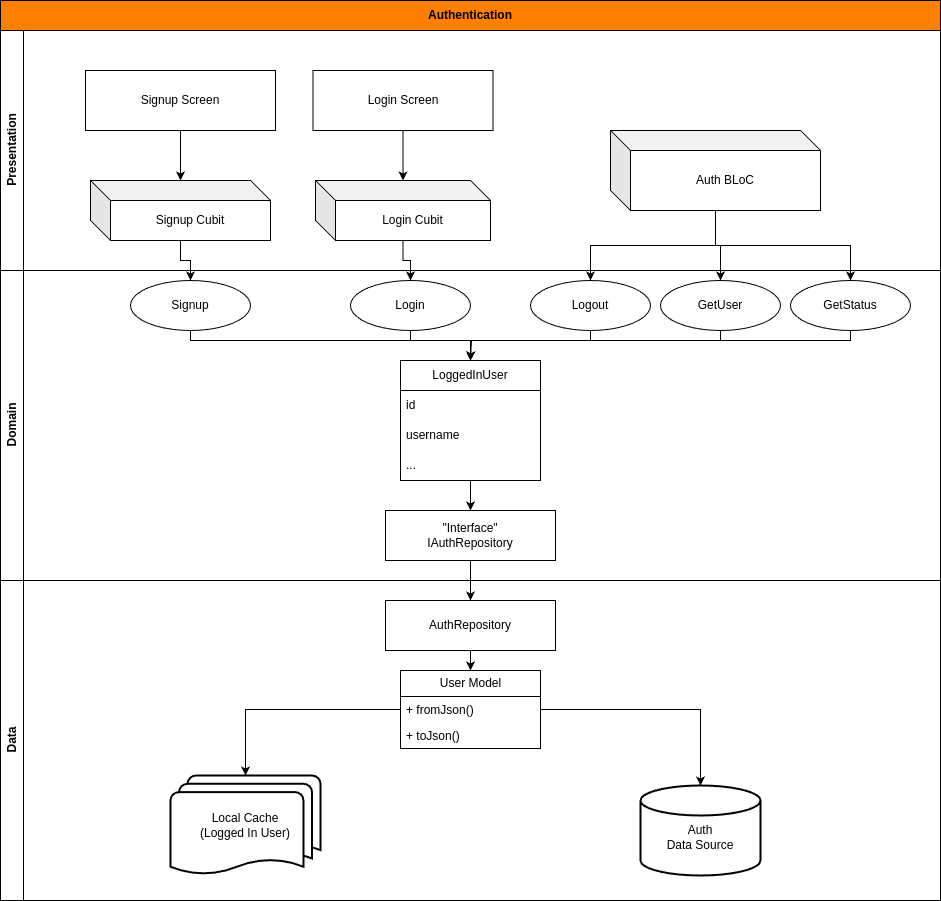

The diagram above was exported from draw.io. Its source (the exported page's mxGraphModel, read from the mxfile embedded in the PNG):
<mxGraphModel dx="1604" dy="793" grid="1" gridSize="10" guides="1" tooltips="1" connect="1" arrows="1" fold="1" page="1" pageScale="1" pageWidth="850" pageHeight="1100" math="0" shadow="0">
  <root>
    <mxCell id="0" />
    <mxCell id="1" parent="0" />
    <mxCell id="jLF1a_VgavGBhvlkSuKa-1" value="Authentication" style="swimlane;whiteSpace=wrap;html=1;fillColor=#FF8000;startSize=30;" vertex="1" parent="1">
      <mxGeometry x="40" y="30" width="940" height="900" as="geometry" />
    </mxCell>
    <mxCell id="jLF1a_VgavGBhvlkSuKa-2" value="Presentation" style="swimlane;horizontal=0;whiteSpace=wrap;html=1;" vertex="1" parent="jLF1a_VgavGBhvlkSuKa-1">
      <mxGeometry y="30" width="940" height="240" as="geometry" />
    </mxCell>
    <mxCell id="jLF1a_VgavGBhvlkSuKa-51" style="edgeStyle=orthogonalEdgeStyle;rounded=0;orthogonalLoop=1;jettySize=auto;html=1;" edge="1" parent="jLF1a_VgavGBhvlkSuKa-2" source="jLF1a_VgavGBhvlkSuKa-5" target="jLF1a_VgavGBhvlkSuKa-8">
      <mxGeometry relative="1" as="geometry" />
    </mxCell>
    <mxCell id="jLF1a_VgavGBhvlkSuKa-5" value="Signup Screen" style="rounded=0;whiteSpace=wrap;html=1;" vertex="1" parent="jLF1a_VgavGBhvlkSuKa-2">
      <mxGeometry x="85" y="40" width="190" height="60" as="geometry" />
    </mxCell>
    <mxCell id="jLF1a_VgavGBhvlkSuKa-52" style="edgeStyle=orthogonalEdgeStyle;rounded=0;orthogonalLoop=1;jettySize=auto;html=1;" edge="1" parent="jLF1a_VgavGBhvlkSuKa-2" source="jLF1a_VgavGBhvlkSuKa-6" target="jLF1a_VgavGBhvlkSuKa-16">
      <mxGeometry relative="1" as="geometry" />
    </mxCell>
    <mxCell id="jLF1a_VgavGBhvlkSuKa-6" value="Login&amp;nbsp;Screen" style="rounded=0;whiteSpace=wrap;html=1;" vertex="1" parent="jLF1a_VgavGBhvlkSuKa-2">
      <mxGeometry x="312.5" y="40" width="180" height="60" as="geometry" />
    </mxCell>
    <mxCell id="jLF1a_VgavGBhvlkSuKa-8" value="Signup Cubit" style="shape=cube;whiteSpace=wrap;html=1;boundedLbl=1;backgroundOutline=1;darkOpacity=0.05;darkOpacity2=0.1;" vertex="1" parent="jLF1a_VgavGBhvlkSuKa-2">
      <mxGeometry x="90" y="150" width="180" height="60" as="geometry" />
    </mxCell>
    <mxCell id="jLF1a_VgavGBhvlkSuKa-16" value="Login Cubit" style="shape=cube;whiteSpace=wrap;html=1;boundedLbl=1;backgroundOutline=1;darkOpacity=0.05;darkOpacity2=0.1;" vertex="1" parent="jLF1a_VgavGBhvlkSuKa-2">
      <mxGeometry x="315" y="150" width="175" height="60" as="geometry" />
    </mxCell>
    <mxCell id="jLF1a_VgavGBhvlkSuKa-75" value="Auth BLoC" style="shape=cube;whiteSpace=wrap;html=1;boundedLbl=1;backgroundOutline=1;darkOpacity=0.05;darkOpacity2=0.1;" vertex="1" parent="jLF1a_VgavGBhvlkSuKa-2">
      <mxGeometry x="610" y="100" width="210" height="80" as="geometry" />
    </mxCell>
    <mxCell id="jLF1a_VgavGBhvlkSuKa-3" value="Domain" style="swimlane;horizontal=0;whiteSpace=wrap;html=1;" vertex="1" parent="jLF1a_VgavGBhvlkSuKa-1">
      <mxGeometry y="270" width="940" height="310" as="geometry" />
    </mxCell>
    <mxCell id="jLF1a_VgavGBhvlkSuKa-83" style="edgeStyle=orthogonalEdgeStyle;rounded=0;orthogonalLoop=1;jettySize=auto;html=1;" edge="1" parent="jLF1a_VgavGBhvlkSuKa-3" source="jLF1a_VgavGBhvlkSuKa-17" target="jLF1a_VgavGBhvlkSuKa-25">
      <mxGeometry relative="1" as="geometry">
        <Array as="points">
          <mxPoint x="190" y="70" />
          <mxPoint x="470" y="70" />
        </Array>
      </mxGeometry>
    </mxCell>
    <mxCell id="jLF1a_VgavGBhvlkSuKa-17" value="Signup" style="ellipse;whiteSpace=wrap;html=1;" vertex="1" parent="jLF1a_VgavGBhvlkSuKa-3">
      <mxGeometry x="130" y="10" width="120" height="50" as="geometry" />
    </mxCell>
    <mxCell id="jLF1a_VgavGBhvlkSuKa-84" style="edgeStyle=orthogonalEdgeStyle;rounded=0;orthogonalLoop=1;jettySize=auto;html=1;entryX=0.5;entryY=0;entryDx=0;entryDy=0;" edge="1" parent="jLF1a_VgavGBhvlkSuKa-3" source="jLF1a_VgavGBhvlkSuKa-18" target="jLF1a_VgavGBhvlkSuKa-25">
      <mxGeometry relative="1" as="geometry">
        <Array as="points">
          <mxPoint x="410" y="70" />
          <mxPoint x="470" y="70" />
        </Array>
      </mxGeometry>
    </mxCell>
    <mxCell id="jLF1a_VgavGBhvlkSuKa-18" value="Login" style="ellipse;whiteSpace=wrap;html=1;" vertex="1" parent="jLF1a_VgavGBhvlkSuKa-3">
      <mxGeometry x="350" y="10" width="120" height="50" as="geometry" />
    </mxCell>
    <mxCell id="jLF1a_VgavGBhvlkSuKa-86" style="edgeStyle=orthogonalEdgeStyle;rounded=0;orthogonalLoop=1;jettySize=auto;html=1;entryX=0.5;entryY=0;entryDx=0;entryDy=0;" edge="1" parent="jLF1a_VgavGBhvlkSuKa-3" source="jLF1a_VgavGBhvlkSuKa-19" target="jLF1a_VgavGBhvlkSuKa-25">
      <mxGeometry relative="1" as="geometry">
        <Array as="points">
          <mxPoint x="720" y="70" />
          <mxPoint x="470" y="70" />
        </Array>
      </mxGeometry>
    </mxCell>
    <mxCell id="jLF1a_VgavGBhvlkSuKa-19" value="GetUser" style="ellipse;whiteSpace=wrap;html=1;" vertex="1" parent="jLF1a_VgavGBhvlkSuKa-3">
      <mxGeometry x="660" y="10" width="120" height="50" as="geometry" />
    </mxCell>
    <mxCell id="jLF1a_VgavGBhvlkSuKa-87" style="edgeStyle=orthogonalEdgeStyle;rounded=0;orthogonalLoop=1;jettySize=auto;html=1;" edge="1" parent="jLF1a_VgavGBhvlkSuKa-3" source="jLF1a_VgavGBhvlkSuKa-20">
      <mxGeometry relative="1" as="geometry">
        <mxPoint x="470" y="90" as="targetPoint" />
        <Array as="points">
          <mxPoint x="850" y="70" />
          <mxPoint x="471" y="70" />
        </Array>
      </mxGeometry>
    </mxCell>
    <mxCell id="jLF1a_VgavGBhvlkSuKa-20" value="GetStatus" style="ellipse;whiteSpace=wrap;html=1;" vertex="1" parent="jLF1a_VgavGBhvlkSuKa-3">
      <mxGeometry x="790" y="10" width="120" height="50" as="geometry" />
    </mxCell>
    <mxCell id="jLF1a_VgavGBhvlkSuKa-65" style="edgeStyle=orthogonalEdgeStyle;rounded=0;orthogonalLoop=1;jettySize=auto;html=1;entryX=0.5;entryY=0;entryDx=0;entryDy=0;" edge="1" parent="jLF1a_VgavGBhvlkSuKa-3" source="jLF1a_VgavGBhvlkSuKa-25" target="jLF1a_VgavGBhvlkSuKa-35">
      <mxGeometry relative="1" as="geometry" />
    </mxCell>
    <mxCell id="jLF1a_VgavGBhvlkSuKa-25" value="LoggedInUser" style="swimlane;fontStyle=0;childLayout=stackLayout;horizontal=1;startSize=30;horizontalStack=0;resizeParent=1;resizeParentMax=0;resizeLast=0;collapsible=1;marginBottom=0;whiteSpace=wrap;html=1;" vertex="1" parent="jLF1a_VgavGBhvlkSuKa-3">
      <mxGeometry x="400" y="90" width="140" height="120" as="geometry" />
    </mxCell>
    <mxCell id="jLF1a_VgavGBhvlkSuKa-26" value="id" style="text;strokeColor=none;fillColor=none;align=left;verticalAlign=middle;spacingLeft=4;spacingRight=4;overflow=hidden;points=[[0,0.5],[1,0.5]];portConstraint=eastwest;rotatable=0;whiteSpace=wrap;html=1;" vertex="1" parent="jLF1a_VgavGBhvlkSuKa-25">
      <mxGeometry y="30" width="140" height="30" as="geometry" />
    </mxCell>
    <mxCell id="jLF1a_VgavGBhvlkSuKa-27" value="username" style="text;strokeColor=none;fillColor=none;align=left;verticalAlign=middle;spacingLeft=4;spacingRight=4;overflow=hidden;points=[[0,0.5],[1,0.5]];portConstraint=eastwest;rotatable=0;whiteSpace=wrap;html=1;" vertex="1" parent="jLF1a_VgavGBhvlkSuKa-25">
      <mxGeometry y="60" width="140" height="30" as="geometry" />
    </mxCell>
    <mxCell id="jLF1a_VgavGBhvlkSuKa-28" value="..." style="text;strokeColor=none;fillColor=none;align=left;verticalAlign=middle;spacingLeft=4;spacingRight=4;overflow=hidden;points=[[0,0.5],[1,0.5]];portConstraint=eastwest;rotatable=0;whiteSpace=wrap;html=1;" vertex="1" parent="jLF1a_VgavGBhvlkSuKa-25">
      <mxGeometry y="90" width="140" height="30" as="geometry" />
    </mxCell>
    <mxCell id="jLF1a_VgavGBhvlkSuKa-35" value="&quot;Interface&quot;&lt;br&gt;IAuthRepository" style="rounded=0;whiteSpace=wrap;html=1;" vertex="1" parent="jLF1a_VgavGBhvlkSuKa-3">
      <mxGeometry x="385" y="240" width="170" height="50" as="geometry" />
    </mxCell>
    <mxCell id="jLF1a_VgavGBhvlkSuKa-85" style="edgeStyle=orthogonalEdgeStyle;rounded=0;orthogonalLoop=1;jettySize=auto;html=1;entryX=0.5;entryY=0;entryDx=0;entryDy=0;" edge="1" parent="jLF1a_VgavGBhvlkSuKa-3" source="jLF1a_VgavGBhvlkSuKa-76" target="jLF1a_VgavGBhvlkSuKa-25">
      <mxGeometry relative="1" as="geometry">
        <Array as="points">
          <mxPoint x="590" y="70" />
          <mxPoint x="470" y="70" />
        </Array>
      </mxGeometry>
    </mxCell>
    <mxCell id="jLF1a_VgavGBhvlkSuKa-76" value="Logout" style="ellipse;whiteSpace=wrap;html=1;" vertex="1" parent="jLF1a_VgavGBhvlkSuKa-3">
      <mxGeometry x="530" y="10" width="120" height="50" as="geometry" />
    </mxCell>
    <mxCell id="jLF1a_VgavGBhvlkSuKa-4" value="Data" style="swimlane;horizontal=0;whiteSpace=wrap;html=1;" vertex="1" parent="jLF1a_VgavGBhvlkSuKa-1">
      <mxGeometry y="580" width="940" height="320" as="geometry" />
    </mxCell>
    <mxCell id="jLF1a_VgavGBhvlkSuKa-69" style="edgeStyle=orthogonalEdgeStyle;rounded=0;orthogonalLoop=1;jettySize=auto;html=1;entryX=0.5;entryY=0;entryDx=0;entryDy=0;" edge="1" parent="jLF1a_VgavGBhvlkSuKa-4" source="jLF1a_VgavGBhvlkSuKa-37" target="jLF1a_VgavGBhvlkSuKa-46">
      <mxGeometry relative="1" as="geometry" />
    </mxCell>
    <mxCell id="jLF1a_VgavGBhvlkSuKa-37" value="AuthRepository" style="rounded=0;whiteSpace=wrap;html=1;" vertex="1" parent="jLF1a_VgavGBhvlkSuKa-4">
      <mxGeometry x="385" y="20" width="170" height="50" as="geometry" />
    </mxCell>
    <mxCell id="jLF1a_VgavGBhvlkSuKa-71" style="edgeStyle=orthogonalEdgeStyle;rounded=0;orthogonalLoop=1;jettySize=auto;html=1;" edge="1" parent="jLF1a_VgavGBhvlkSuKa-4" source="jLF1a_VgavGBhvlkSuKa-46" target="jLF1a_VgavGBhvlkSuKa-49">
      <mxGeometry relative="1" as="geometry" />
    </mxCell>
    <mxCell id="jLF1a_VgavGBhvlkSuKa-46" value="User Model" style="swimlane;fontStyle=0;childLayout=stackLayout;horizontal=1;startSize=26;fillColor=none;horizontalStack=0;resizeParent=1;resizeParentMax=0;resizeLast=0;collapsible=1;marginBottom=0;html=1;" vertex="1" parent="jLF1a_VgavGBhvlkSuKa-4">
      <mxGeometry x="400" y="90" width="140" height="78" as="geometry" />
    </mxCell>
    <mxCell id="jLF1a_VgavGBhvlkSuKa-47" value="+ fromJson()&lt;div&gt;&lt;br/&gt;&lt;/div&gt;" style="text;strokeColor=none;fillColor=none;align=left;verticalAlign=top;spacingLeft=4;spacingRight=4;overflow=hidden;rotatable=0;points=[[0,0.5],[1,0.5]];portConstraint=eastwest;whiteSpace=wrap;html=1;" vertex="1" parent="jLF1a_VgavGBhvlkSuKa-46">
      <mxGeometry y="26" width="140" height="26" as="geometry" />
    </mxCell>
    <mxCell id="jLF1a_VgavGBhvlkSuKa-48" value="+ toJson()" style="text;strokeColor=none;fillColor=none;align=left;verticalAlign=top;spacingLeft=4;spacingRight=4;overflow=hidden;rotatable=0;points=[[0,0.5],[1,0.5]];portConstraint=eastwest;whiteSpace=wrap;html=1;" vertex="1" parent="jLF1a_VgavGBhvlkSuKa-46">
      <mxGeometry y="52" width="140" height="26" as="geometry" />
    </mxCell>
    <mxCell id="jLF1a_VgavGBhvlkSuKa-49" value="&lt;br&gt;Auth&lt;br&gt;Data Source" style="strokeWidth=2;html=1;shape=mxgraph.flowchart.database;whiteSpace=wrap;" vertex="1" parent="jLF1a_VgavGBhvlkSuKa-4">
      <mxGeometry x="640" y="205" width="120" height="90" as="geometry" />
    </mxCell>
    <mxCell id="jLF1a_VgavGBhvlkSuKa-50" value="Local Cache&lt;br&gt;(Logged In User)" style="strokeWidth=2;html=1;shape=mxgraph.flowchart.multi-document;whiteSpace=wrap;" vertex="1" parent="jLF1a_VgavGBhvlkSuKa-4">
      <mxGeometry x="170" y="195" width="150" height="100" as="geometry" />
    </mxCell>
    <mxCell id="jLF1a_VgavGBhvlkSuKa-77" style="edgeStyle=orthogonalEdgeStyle;rounded=0;orthogonalLoop=1;jettySize=auto;html=1;entryX=0.5;entryY=0;entryDx=0;entryDy=0;entryPerimeter=0;" edge="1" parent="jLF1a_VgavGBhvlkSuKa-4" source="jLF1a_VgavGBhvlkSuKa-47" target="jLF1a_VgavGBhvlkSuKa-50">
      <mxGeometry relative="1" as="geometry" />
    </mxCell>
    <mxCell id="jLF1a_VgavGBhvlkSuKa-67" style="edgeStyle=orthogonalEdgeStyle;rounded=0;orthogonalLoop=1;jettySize=auto;html=1;entryX=0.5;entryY=0;entryDx=0;entryDy=0;" edge="1" parent="jLF1a_VgavGBhvlkSuKa-1" source="jLF1a_VgavGBhvlkSuKa-35" target="jLF1a_VgavGBhvlkSuKa-37">
      <mxGeometry relative="1" as="geometry" />
    </mxCell>
    <mxCell id="jLF1a_VgavGBhvlkSuKa-78" style="edgeStyle=orthogonalEdgeStyle;rounded=0;orthogonalLoop=1;jettySize=auto;html=1;entryX=0.5;entryY=0;entryDx=0;entryDy=0;" edge="1" parent="jLF1a_VgavGBhvlkSuKa-1" source="jLF1a_VgavGBhvlkSuKa-8" target="jLF1a_VgavGBhvlkSuKa-17">
      <mxGeometry relative="1" as="geometry" />
    </mxCell>
    <mxCell id="jLF1a_VgavGBhvlkSuKa-79" style="edgeStyle=orthogonalEdgeStyle;rounded=0;orthogonalLoop=1;jettySize=auto;html=1;" edge="1" parent="jLF1a_VgavGBhvlkSuKa-1" source="jLF1a_VgavGBhvlkSuKa-16" target="jLF1a_VgavGBhvlkSuKa-18">
      <mxGeometry relative="1" as="geometry" />
    </mxCell>
    <mxCell id="jLF1a_VgavGBhvlkSuKa-80" style="edgeStyle=orthogonalEdgeStyle;rounded=0;orthogonalLoop=1;jettySize=auto;html=1;" edge="1" parent="jLF1a_VgavGBhvlkSuKa-1" source="jLF1a_VgavGBhvlkSuKa-75" target="jLF1a_VgavGBhvlkSuKa-19">
      <mxGeometry relative="1" as="geometry" />
    </mxCell>
    <mxCell id="jLF1a_VgavGBhvlkSuKa-81" style="edgeStyle=orthogonalEdgeStyle;rounded=0;orthogonalLoop=1;jettySize=auto;html=1;entryX=0.5;entryY=0;entryDx=0;entryDy=0;" edge="1" parent="jLF1a_VgavGBhvlkSuKa-1" source="jLF1a_VgavGBhvlkSuKa-75" target="jLF1a_VgavGBhvlkSuKa-76">
      <mxGeometry relative="1" as="geometry" />
    </mxCell>
    <mxCell id="jLF1a_VgavGBhvlkSuKa-82" style="edgeStyle=orthogonalEdgeStyle;rounded=0;orthogonalLoop=1;jettySize=auto;html=1;entryX=0.5;entryY=0;entryDx=0;entryDy=0;" edge="1" parent="jLF1a_VgavGBhvlkSuKa-1" source="jLF1a_VgavGBhvlkSuKa-75" target="jLF1a_VgavGBhvlkSuKa-20">
      <mxGeometry relative="1" as="geometry" />
    </mxCell>
  </root>
</mxGraphModel>